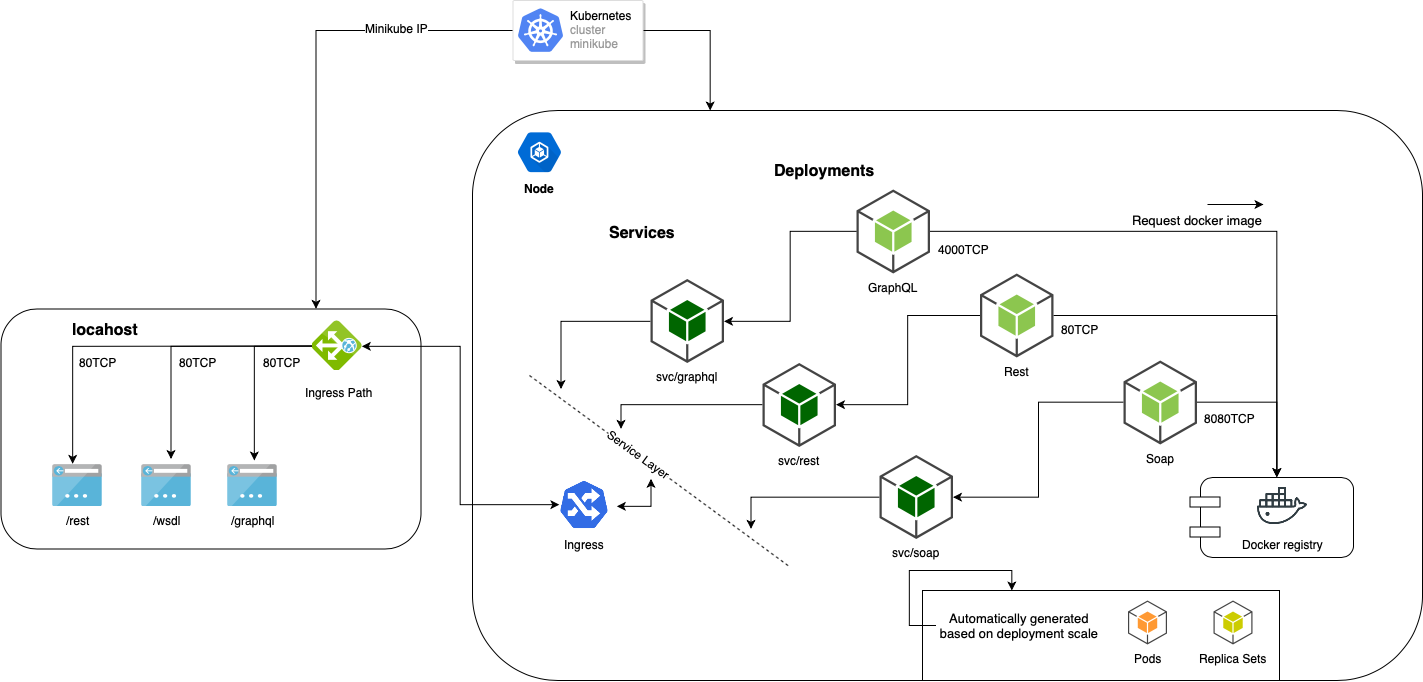

The diagram above was exported from draw.io. Its source (the exported page's mxGraphModel, read from the mxfile embedded in the PNG):
<mxGraphModel dx="726" dy="465" grid="1" gridSize="10" guides="1" tooltips="1" connect="1" arrows="1" fold="1" page="1" pageScale="1" pageWidth="827" pageHeight="1169" math="0" shadow="0">
  <root>
    <mxCell id="0" />
    <mxCell id="1" parent="0" />
    <mxCell id="dZPkDVBJ4qQtl55jVeP_-97" value="" style="whiteSpace=wrap;html=1;rounded=1;fontSize=12;glass=0;fillColor=none;" parent="1" vertex="1">
      <mxGeometry x="563" y="190" width="950" height="570" as="geometry" />
    </mxCell>
    <mxCell id="FlB3fdECJ4aAKbNGTptW-7" style="edgeStyle=orthogonalEdgeStyle;rounded=0;orthogonalLoop=1;jettySize=auto;html=1;exitX=0.25;exitY=0;exitDx=0;exitDy=0;startArrow=classic;startFill=1;endArrow=none;endFill=0;fontSize=13;entryX=0;entryY=0.5;entryDx=0;entryDy=0;" parent="1" source="FlB3fdECJ4aAKbNGTptW-6" target="FlB3fdECJ4aAKbNGTptW-5" edge="1">
      <mxGeometry relative="1" as="geometry">
        <Array as="points">
          <mxPoint x="1102" y="650" />
          <mxPoint x="1000" y="650" />
          <mxPoint x="1000" y="705" />
        </Array>
      </mxGeometry>
    </mxCell>
    <mxCell id="FlB3fdECJ4aAKbNGTptW-6" value="" style="whiteSpace=wrap;html=1;fontSize=13;align=center;fillColor=none;" parent="1" vertex="1">
      <mxGeometry x="1013" y="670" width="357" height="90" as="geometry" />
    </mxCell>
    <mxCell id="dZPkDVBJ4qQtl55jVeP_-91" value="" style="whiteSpace=wrap;html=1;rounded=1;glass=0;fontSize=12;fillColor=none;" parent="1" vertex="1">
      <mxGeometry x="91.5" y="388.5" width="420" height="240" as="geometry" />
    </mxCell>
    <mxCell id="dZPkDVBJ4qQtl55jVeP_-45" style="edgeStyle=orthogonalEdgeStyle;rounded=0;orthogonalLoop=1;jettySize=auto;html=1;entryX=0;entryY=0.5;entryDx=0;entryDy=0;entryPerimeter=0;fontSize=12;endArrow=none;endFill=0;startArrow=classic;startFill=1;" parent="1" source="dZPkDVBJ4qQtl55jVeP_-20" target="dZPkDVBJ4qQtl55jVeP_-2" edge="1">
      <mxGeometry relative="1" as="geometry" />
    </mxCell>
    <mxCell id="dZPkDVBJ4qQtl55jVeP_-86" style="edgeStyle=orthogonalEdgeStyle;rounded=0;comic=0;orthogonalLoop=1;jettySize=auto;html=1;shadow=0;fontSize=12;" parent="1" source="dZPkDVBJ4qQtl55jVeP_-20" edge="1">
      <mxGeometry relative="1" as="geometry">
        <mxPoint x="651.5" y="468.5" as="targetPoint" />
      </mxGeometry>
    </mxCell>
    <mxCell id="dZPkDVBJ4qQtl55jVeP_-20" value="svc/graphql" style="outlineConnect=0;dashed=0;verticalLabelPosition=bottom;verticalAlign=top;align=center;html=1;shape=mxgraph.aws3.android;fillColor=#006600;gradientColor=none;" parent="1" vertex="1">
      <mxGeometry x="741" y="358.5" width="73.5" height="84" as="geometry" />
    </mxCell>
    <mxCell id="dZPkDVBJ4qQtl55jVeP_-47" style="edgeStyle=orthogonalEdgeStyle;rounded=0;orthogonalLoop=1;jettySize=auto;html=1;entryX=0;entryY=0.5;entryDx=0;entryDy=0;entryPerimeter=0;fontSize=12;endArrow=none;endFill=0;startArrow=classic;startFill=1;" parent="1" source="dZPkDVBJ4qQtl55jVeP_-21" target="dZPkDVBJ4qQtl55jVeP_-3" edge="1">
      <mxGeometry relative="1" as="geometry" />
    </mxCell>
    <mxCell id="dZPkDVBJ4qQtl55jVeP_-89" style="edgeStyle=orthogonalEdgeStyle;rounded=0;comic=0;orthogonalLoop=1;jettySize=auto;html=1;shadow=0;fontSize=12;" parent="1" source="dZPkDVBJ4qQtl55jVeP_-21" edge="1">
      <mxGeometry relative="1" as="geometry">
        <mxPoint x="841.5" y="608.5" as="targetPoint" />
        <Array as="points">
          <mxPoint x="841.5" y="577.5" />
        </Array>
      </mxGeometry>
    </mxCell>
    <mxCell id="dZPkDVBJ4qQtl55jVeP_-21" value="svc/soap" style="outlineConnect=0;dashed=0;verticalLabelPosition=bottom;verticalAlign=top;align=center;html=1;shape=mxgraph.aws3.android;fillColor=#006600;gradientColor=none;" parent="1" vertex="1">
      <mxGeometry x="970" y="534.5" width="73.5" height="84" as="geometry" />
    </mxCell>
    <mxCell id="dZPkDVBJ4qQtl55jVeP_-46" style="edgeStyle=orthogonalEdgeStyle;rounded=0;orthogonalLoop=1;jettySize=auto;html=1;entryX=0;entryY=0.5;entryDx=0;entryDy=0;entryPerimeter=0;fontSize=12;startArrow=classic;startFill=1;endArrow=none;endFill=0;" parent="1" source="dZPkDVBJ4qQtl55jVeP_-22" target="dZPkDVBJ4qQtl55jVeP_-4" edge="1">
      <mxGeometry relative="1" as="geometry" />
    </mxCell>
    <mxCell id="dZPkDVBJ4qQtl55jVeP_-87" style="edgeStyle=orthogonalEdgeStyle;rounded=0;comic=0;orthogonalLoop=1;jettySize=auto;html=1;shadow=0;fontSize=12;" parent="1" source="dZPkDVBJ4qQtl55jVeP_-22" edge="1">
      <mxGeometry relative="1" as="geometry">
        <mxPoint x="711.5" y="508.5" as="targetPoint" />
        <Array as="points">
          <mxPoint x="711.5" y="484.5" />
        </Array>
      </mxGeometry>
    </mxCell>
    <mxCell id="dZPkDVBJ4qQtl55jVeP_-22" value="svc/rest" style="outlineConnect=0;dashed=0;verticalLabelPosition=bottom;verticalAlign=top;align=center;html=1;shape=mxgraph.aws3.android;fillColor=#006600;gradientColor=none;" parent="1" vertex="1">
      <mxGeometry x="853" y="442.5" width="73.5" height="84" as="geometry" />
    </mxCell>
    <mxCell id="dZPkDVBJ4qQtl55jVeP_-23" value="Services" style="text;html=1;resizable=0;points=[];autosize=1;align=left;verticalAlign=top;spacingTop=-4;fontSize=16;fontStyle=1" parent="1" vertex="1">
      <mxGeometry x="697.5" y="301" width="80" height="20" as="geometry" />
    </mxCell>
    <mxCell id="dZPkDVBJ4qQtl55jVeP_-51" style="edgeStyle=orthogonalEdgeStyle;rounded=0;orthogonalLoop=1;jettySize=auto;html=1;entryX=0.5;entryY=0;entryDx=0;entryDy=0;fontSize=12;" parent="1" source="dZPkDVBJ4qQtl55jVeP_-2" target="dZPkDVBJ4qQtl55jVeP_-35" edge="1">
      <mxGeometry relative="1" as="geometry" />
    </mxCell>
    <mxCell id="dZPkDVBJ4qQtl55jVeP_-2" value="GraphQL" style="outlineConnect=0;dashed=0;verticalLabelPosition=bottom;verticalAlign=top;align=center;html=1;shape=mxgraph.aws3.android;fillColor=#8CC64F;gradientColor=none;" parent="1" vertex="1">
      <mxGeometry x="947" y="269" width="73.5" height="84" as="geometry" />
    </mxCell>
    <mxCell id="dZPkDVBJ4qQtl55jVeP_-53" style="edgeStyle=orthogonalEdgeStyle;rounded=0;orthogonalLoop=1;jettySize=auto;html=1;entryX=0.5;entryY=0;entryDx=0;entryDy=0;fontSize=12;" parent="1" source="dZPkDVBJ4qQtl55jVeP_-3" target="dZPkDVBJ4qQtl55jVeP_-35" edge="1">
      <mxGeometry relative="1" as="geometry" />
    </mxCell>
    <mxCell id="dZPkDVBJ4qQtl55jVeP_-3" value="Soap" style="outlineConnect=0;dashed=0;verticalLabelPosition=bottom;verticalAlign=top;align=center;html=1;shape=mxgraph.aws3.android;fillColor=#8CC64F;gradientColor=none;" parent="1" vertex="1">
      <mxGeometry x="1214" y="440" width="73.5" height="84" as="geometry" />
    </mxCell>
    <mxCell id="dZPkDVBJ4qQtl55jVeP_-52" style="edgeStyle=orthogonalEdgeStyle;rounded=0;orthogonalLoop=1;jettySize=auto;html=1;entryX=0.5;entryY=0;entryDx=0;entryDy=0;fontSize=12;" parent="1" source="dZPkDVBJ4qQtl55jVeP_-4" target="dZPkDVBJ4qQtl55jVeP_-35" edge="1">
      <mxGeometry relative="1" as="geometry" />
    </mxCell>
    <mxCell id="dZPkDVBJ4qQtl55jVeP_-4" value="Rest" style="outlineConnect=0;dashed=0;verticalLabelPosition=bottom;verticalAlign=top;align=center;html=1;shape=mxgraph.aws3.android;fillColor=#8CC64F;gradientColor=none;" parent="1" vertex="1">
      <mxGeometry x="1070.5" y="353" width="73.5" height="84" as="geometry" />
    </mxCell>
    <mxCell id="dZPkDVBJ4qQtl55jVeP_-48" value="Deployments" style="text;html=1;resizable=0;points=[];autosize=1;align=left;verticalAlign=top;spacingTop=-4;fontSize=16;fontStyle=1" parent="1" vertex="1">
      <mxGeometry x="863" y="239" width="110" height="20" as="geometry" />
    </mxCell>
    <mxCell id="dZPkDVBJ4qQtl55jVeP_-85" style="edgeStyle=orthogonalEdgeStyle;rounded=0;comic=0;orthogonalLoop=1;jettySize=auto;html=1;shadow=0;fontSize=12;startArrow=classic;startFill=1;" parent="1" edge="1">
      <mxGeometry relative="1" as="geometry">
        <mxPoint x="741.5" y="558.5" as="targetPoint" />
        <Array as="points">
          <mxPoint x="741.5" y="585.5" />
        </Array>
        <mxPoint x="707" y="586" as="sourcePoint" />
      </mxGeometry>
    </mxCell>
    <mxCell id="dZPkDVBJ4qQtl55jVeP_-63" value="" style="group" parent="1" vertex="1" connectable="0">
      <mxGeometry x="1280.5" y="557" width="163.5" height="80" as="geometry" />
    </mxCell>
    <mxCell id="dZPkDVBJ4qQtl55jVeP_-35" value="" style="whiteSpace=wrap;html=1;rounded=1;strokeColor=#000000;fontSize=16;" parent="dZPkDVBJ4qQtl55jVeP_-63" vertex="1">
      <mxGeometry x="10.5" width="153" height="80" as="geometry" />
    </mxCell>
    <mxCell id="dZPkDVBJ4qQtl55jVeP_-33" value="Docker registry" style="shape=image;html=1;verticalAlign=top;verticalLabelPosition=bottom;labelBackgroundColor=#ffffff;imageAspect=0;aspect=fixed;image=https://cdn0.iconfinder.com/data/icons/social-media-2104/24/social_media_social_media_logo_docker-128.png;rounded=1;strokeColor=#E6E6E6;fontSize=12;" parent="dZPkDVBJ4qQtl55jVeP_-63" vertex="1">
      <mxGeometry x="67.5" y="3.5" width="50" height="50" as="geometry" />
    </mxCell>
    <mxCell id="dZPkDVBJ4qQtl55jVeP_-36" value="" style="whiteSpace=wrap;html=1;rounded=0;strokeColor=#000000;fontSize=16;" parent="dZPkDVBJ4qQtl55jVeP_-63" vertex="1">
      <mxGeometry y="19.5" width="30" height="10" as="geometry" />
    </mxCell>
    <mxCell id="dZPkDVBJ4qQtl55jVeP_-37" value="" style="whiteSpace=wrap;html=1;rounded=0;strokeColor=#000000;fontSize=16;" parent="dZPkDVBJ4qQtl55jVeP_-63" vertex="1">
      <mxGeometry y="49.5" width="30" height="10" as="geometry" />
    </mxCell>
    <mxCell id="dZPkDVBJ4qQtl55jVeP_-77" style="edgeStyle=orthogonalEdgeStyle;rounded=0;comic=0;orthogonalLoop=1;jettySize=auto;html=1;entryX=0.404;entryY=-0.025;entryDx=0;entryDy=0;entryPerimeter=0;shadow=0;fontSize=12;" parent="1" source="dZPkDVBJ4qQtl55jVeP_-64" target="dZPkDVBJ4qQtl55jVeP_-65" edge="1">
      <mxGeometry relative="1" as="geometry" />
    </mxCell>
    <mxCell id="dZPkDVBJ4qQtl55jVeP_-78" style="edgeStyle=orthogonalEdgeStyle;rounded=0;comic=0;orthogonalLoop=1;jettySize=auto;html=1;shadow=0;fontSize=12;" parent="1" source="dZPkDVBJ4qQtl55jVeP_-64" edge="1">
      <mxGeometry relative="1" as="geometry">
        <mxPoint x="261.5" y="538.5" as="targetPoint" />
      </mxGeometry>
    </mxCell>
    <mxCell id="dZPkDVBJ4qQtl55jVeP_-79" style="edgeStyle=orthogonalEdgeStyle;rounded=0;comic=0;orthogonalLoop=1;jettySize=auto;html=1;entryX=0.533;entryY=-0.092;entryDx=0;entryDy=0;entryPerimeter=0;shadow=0;fontSize=12;" parent="1" source="dZPkDVBJ4qQtl55jVeP_-64" target="dZPkDVBJ4qQtl55jVeP_-69" edge="1">
      <mxGeometry relative="1" as="geometry" />
    </mxCell>
    <mxCell id="dZPkDVBJ4qQtl55jVeP_-81" style="edgeStyle=orthogonalEdgeStyle;rounded=0;comic=0;orthogonalLoop=1;jettySize=auto;html=1;shadow=0;fontSize=12;startArrow=classic;startFill=1;exitX=0.51;exitY=-0.01;exitDx=0;exitDy=0;exitPerimeter=0;entryX=0;entryY=0.5;entryDx=0;entryDy=0;" parent="1" source="dZPkDVBJ4qQtl55jVeP_-64" target="nfUKczSYWByrWtvAL4jn-1" edge="1">
      <mxGeometry relative="1" as="geometry">
        <mxPoint x="541" y="600" as="targetPoint" />
      </mxGeometry>
    </mxCell>
    <mxCell id="dZPkDVBJ4qQtl55jVeP_-64" value="" style="aspect=fixed;html=1;perimeter=none;align=center;shadow=0;dashed=0;image;fontSize=12;image=img/lib/mscae/Application_Gateway.svg;rounded=1;glass=0;strokeColor=#000000;rotation=90;imageBackground=none;" parent="1" vertex="1">
      <mxGeometry x="401.5" y="400.5" width="50" height="50" as="geometry" />
    </mxCell>
    <mxCell id="dZPkDVBJ4qQtl55jVeP_-65" value="/rest" style="aspect=fixed;html=1;perimeter=none;align=center;shadow=0;dashed=0;image;fontSize=12;image=img/lib/mscae/App_Service_IPAddress.svg;rounded=1;glass=0;strokeColor=#E6E6E6;" parent="1" vertex="1">
      <mxGeometry x="143" y="544" width="50" height="42.5" as="geometry" />
    </mxCell>
    <mxCell id="dZPkDVBJ4qQtl55jVeP_-68" value="/wsdl" style="aspect=fixed;html=1;perimeter=none;align=center;shadow=0;dashed=0;image;fontSize=12;image=img/lib/mscae/App_Service_IPAddress.svg;rounded=1;glass=0;strokeColor=#E6E6E6;" parent="1" vertex="1">
      <mxGeometry x="232" y="544" width="50" height="42.5" as="geometry" />
    </mxCell>
    <mxCell id="dZPkDVBJ4qQtl55jVeP_-69" value="/graphql" style="aspect=fixed;html=1;perimeter=none;align=center;shadow=0;dashed=0;image;fontSize=12;image=img/lib/mscae/App_Service_IPAddress.svg;rounded=1;glass=0;strokeColor=#E6E6E6;" parent="1" vertex="1">
      <mxGeometry x="318" y="544" width="50" height="42.5" as="geometry" />
    </mxCell>
    <mxCell id="dZPkDVBJ4qQtl55jVeP_-82" value="Ingress Path" style="text;html=1;resizable=0;points=[];autosize=1;align=left;verticalAlign=top;spacingTop=-4;fontSize=12;" parent="1" vertex="1">
      <mxGeometry x="393.5" y="462.5" width="80" height="20" as="geometry" />
    </mxCell>
    <mxCell id="dZPkDVBJ4qQtl55jVeP_-84" value="" style="endArrow=none;dashed=1;html=1;shadow=0;fontSize=12;" parent="1" edge="1">
      <mxGeometry width="50" height="50" relative="1" as="geometry">
        <mxPoint x="620" y="455" as="sourcePoint" />
        <mxPoint x="880.5" y="646.5" as="targetPoint" />
      </mxGeometry>
    </mxCell>
    <mxCell id="dZPkDVBJ4qQtl55jVeP_-90" value="Service Layer" style="text;html=1;resizable=0;points=[];align=center;verticalAlign=middle;labelBackgroundColor=#ffffff;fontSize=12;rotation=36;" parent="dZPkDVBJ4qQtl55jVeP_-84" vertex="1" connectable="0">
      <mxGeometry x="0.2804" y="-1" relative="1" as="geometry">
        <mxPoint x="-56.5" y="-45" as="offset" />
      </mxGeometry>
    </mxCell>
    <mxCell id="dZPkDVBJ4qQtl55jVeP_-95" value="Node&lt;br style=&quot;font-size: 12px;&quot;&gt;" style="html=1;fillColor=#006BD6;strokeColor=none;verticalAlign=top;labelPosition=center;verticalLabelPosition=bottom;align=center;spacingTop=-6;fontSize=12;fontStyle=1;fontColor=#000000;shape=mxgraph.gcp2.hexIcon;prIcon=container_engine;rounded=1;glass=0;" parent="1" vertex="1">
      <mxGeometry x="597" y="202.5" width="66" height="58.5" as="geometry" />
    </mxCell>
    <mxCell id="dZPkDVBJ4qQtl55jVeP_-101" style="edgeStyle=orthogonalEdgeStyle;rounded=0;comic=0;orthogonalLoop=1;jettySize=auto;html=1;entryX=0.25;entryY=0;entryDx=0;entryDy=0;shadow=0;startArrow=none;startFill=0;fontSize=12;exitX=1;exitY=0.5;exitDx=0;exitDy=0;" parent="1" source="dZPkDVBJ4qQtl55jVeP_-98" target="dZPkDVBJ4qQtl55jVeP_-97" edge="1">
      <mxGeometry relative="1" as="geometry" />
    </mxCell>
    <mxCell id="2--_xxbDit1MmIVDOhAi-7" style="edgeStyle=orthogonalEdgeStyle;rounded=0;orthogonalLoop=1;jettySize=auto;html=1;entryX=0.75;entryY=0;entryDx=0;entryDy=0;fontSize=9;" edge="1" parent="1" source="dZPkDVBJ4qQtl55jVeP_-98" target="dZPkDVBJ4qQtl55jVeP_-91">
      <mxGeometry relative="1" as="geometry" />
    </mxCell>
    <mxCell id="dZPkDVBJ4qQtl55jVeP_-98" value="" style="strokeColor=#dddddd;fillColor=#ffffff;shadow=1;strokeWidth=1;rounded=1;absoluteArcSize=1;arcSize=2;glass=0;fontSize=12;" parent="1" vertex="1">
      <mxGeometry x="603.5" y="80" width="130" height="60" as="geometry" />
    </mxCell>
    <mxCell id="dZPkDVBJ4qQtl55jVeP_-99" value="&lt;font color=&quot;#000000&quot;&gt;Kubernetes&lt;/font&gt;&lt;br&gt;cluster&lt;br&gt;minikube&lt;br&gt;" style="dashed=0;connectable=0;html=1;fillColor=#5184F3;strokeColor=none;shape=mxgraph.gcp2.kubernetes_logo;part=1;labelPosition=right;verticalLabelPosition=middle;align=left;verticalAlign=middle;spacingLeft=5;fontColor=#999999;fontSize=12;" parent="dZPkDVBJ4qQtl55jVeP_-98" vertex="1">
      <mxGeometry width="45" height="43.65" relative="1" as="geometry">
        <mxPoint x="5" y="7.675000000000001" as="offset" />
      </mxGeometry>
    </mxCell>
    <mxCell id="FlB3fdECJ4aAKbNGTptW-1" value="Request docker image" style="text;html=1;resizable=0;points=[];autosize=1;align=center;verticalAlign=top;spacingTop=-4;fontSize=13;fontStyle=0" parent="1" vertex="1">
      <mxGeometry x="1213" y="290" width="150" height="20" as="geometry" />
    </mxCell>
    <mxCell id="FlB3fdECJ4aAKbNGTptW-2" value="" style="endArrow=classic;html=1;fontSize=13;" parent="1" edge="1">
      <mxGeometry width="50" height="50" relative="1" as="geometry">
        <mxPoint x="1298" y="284" as="sourcePoint" />
        <mxPoint x="1354" y="284" as="targetPoint" />
      </mxGeometry>
    </mxCell>
    <mxCell id="FlB3fdECJ4aAKbNGTptW-3" value="Pods" style="outlineConnect=0;dashed=0;verticalLabelPosition=bottom;verticalAlign=top;align=center;html=1;shape=mxgraph.aws3.android;fillColor=#FF9933;gradientColor=none;" parent="1" vertex="1">
      <mxGeometry x="1218.5" y="680" width="39" height="44" as="geometry" />
    </mxCell>
    <mxCell id="FlB3fdECJ4aAKbNGTptW-4" value="&lt;span&gt;Replica Sets&lt;/span&gt;&lt;br&gt;" style="outlineConnect=0;dashed=0;verticalLabelPosition=bottom;verticalAlign=top;align=center;html=1;shape=mxgraph.aws3.android;fillColor=#CCCC00;strokeColor=#b46504;" parent="1" vertex="1">
      <mxGeometry x="1304" y="680" width="39" height="44" as="geometry" />
    </mxCell>
    <mxCell id="FlB3fdECJ4aAKbNGTptW-5" value="Automatically generated based on deployment scale" style="text;html=1;strokeColor=none;fillColor=none;align=center;verticalAlign=middle;whiteSpace=wrap;rounded=0;fontSize=13;" parent="1" vertex="1">
      <mxGeometry x="1026.5" y="695" width="166" height="20" as="geometry" />
    </mxCell>
    <mxCell id="nfUKczSYWByrWtvAL4jn-1" value="Ingress" style="shape=image;verticalLabelPosition=bottom;labelBackgroundColor=#ffffff;verticalAlign=top;aspect=fixed;imageAspect=0;image=data:image/png,(base64 omitted: 9292 chars);" parent="1" vertex="1">
      <mxGeometry x="650" y="559.5" width="50" height="50" as="geometry" />
    </mxCell>
    <mxCell id="2--_xxbDit1MmIVDOhAi-1" value="4000TCP" style="text;html=1;resizable=0;points=[];autosize=1;align=left;verticalAlign=top;spacingTop=-4;fontSize=12;" vertex="1" parent="1">
      <mxGeometry x="1026.5" y="320" width="70" height="20" as="geometry" />
    </mxCell>
    <mxCell id="2--_xxbDit1MmIVDOhAi-2" value="80TCP" style="text;html=1;resizable=0;points=[];autosize=1;align=left;verticalAlign=top;spacingTop=-4;fontSize=12;" vertex="1" parent="1">
      <mxGeometry x="1149.5" y="400.5" width="50" height="20" as="geometry" />
    </mxCell>
    <mxCell id="2--_xxbDit1MmIVDOhAi-3" value="8080TCP" style="text;html=1;resizable=0;points=[];autosize=1;align=left;verticalAlign=top;spacingTop=-4;fontSize=12;" vertex="1" parent="1">
      <mxGeometry x="1293" y="488.5" width="70" height="20" as="geometry" />
    </mxCell>
    <mxCell id="2--_xxbDit1MmIVDOhAi-4" value="80TCP" style="text;html=1;resizable=0;points=[];autosize=1;align=left;verticalAlign=top;spacingTop=-4;fontSize=12;" vertex="1" parent="1">
      <mxGeometry x="268" y="432.5" width="50" height="20" as="geometry" />
    </mxCell>
    <mxCell id="2--_xxbDit1MmIVDOhAi-5" value="80TCP" style="text;html=1;resizable=0;points=[];autosize=1;align=left;verticalAlign=top;spacingTop=-4;fontSize=12;" vertex="1" parent="1">
      <mxGeometry x="168" y="432.5" width="50" height="20" as="geometry" />
    </mxCell>
    <mxCell id="2--_xxbDit1MmIVDOhAi-6" value="80TCP" style="text;html=1;resizable=0;points=[];autosize=1;align=left;verticalAlign=top;spacingTop=-4;fontSize=12;" vertex="1" parent="1">
      <mxGeometry x="351.5" y="432.5" width="50" height="20" as="geometry" />
    </mxCell>
    <mxCell id="2--_xxbDit1MmIVDOhAi-12" value="Minikube IP" style="text;html=1;resizable=0;points=[];align=center;verticalAlign=middle;labelBackgroundColor=#ffffff;fontSize=12;rotation=0;" vertex="1" connectable="0" parent="1">
      <mxGeometry x="522.9223653755855" y="110.21477094602665" as="geometry">
        <mxPoint x="-35.5" y="-3" as="offset" />
      </mxGeometry>
    </mxCell>
    <mxCell id="2--_xxbDit1MmIVDOhAi-13" value="locahost" style="text;html=1;resizable=0;points=[];autosize=1;align=left;verticalAlign=top;spacingTop=-4;fontSize=16;fontStyle=1" vertex="1" parent="1">
      <mxGeometry x="161" y="397.5" width="80" height="20" as="geometry" />
    </mxCell>
  </root>
</mxGraphModel>